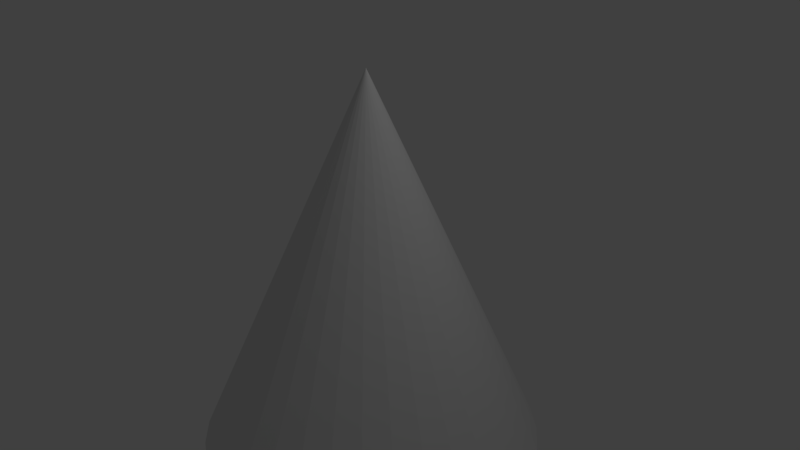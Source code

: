 # Source: Lichtkegel.blend  (saved by Blender 2.79.0; exported with 4.5.12 LTS)
import bpy
from mathutils import Matrix  # noqa: F401  (used for matrix-valued properties, if any)

bpy.ops.wm.read_factory_settings(use_empty=True)
scene = bpy.context.scene
scene.name = 'Scene'

# ---- collections
col_collection_1 = bpy.data.collections.new('Collection 1'); scene.collection.children.link(col_collection_1)

# ---- world
world_world = bpy.data.worlds.new('World'); scene.world = world_world
world_world.color = (0.05088, 0.05088, 0.05088)
world_world.use_sun_shadow = False
world_world.sun_shadow_jitter_overblur = 0.0
world_world.cycles.sampling_method = 'MANUAL'

# ---- cameras
cam_camera = bpy.data.cameras.new('Camera')
cam_camera.clip_end = 100.0
cam_camera.lens = 35.0
cam_camera.sensor_width = 32.0
cam_camera.sensor_height = 18.0
cam_camera.ortho_scale = 7.314
cam_camera.dof.focus_distance = 0.0
cam_camera.dof.aperture_fstop = 128.0

# ---- lights
light_lamp = bpy.data.lights.new('Lamp', 'POINT')
light_lamp.transmission_factor = 0.0
light_lamp.cutoff_distance = 30.0
light_lamp.energy = 100.0
light_lamp.shadow_buffer_clip_start = 1.001
light_lamp.shadow_soft_size = 0.1
light_lamp.shadow_maximum_resolution = 0.006
light_lamp.use_absolute_resolution = True

# ---- meshes
me_cone = bpy.data.meshes.new('Cone')
me_cone.from_pydata([(1.12e-08, 0.8953, -1.0), (0.0, 0.0, 1.0), (0.1747, 0.8781, -1.0), (0.3426, 0.8272, -1.0), (0.4974, 0.7444, -1.0), (0.6331, 0.6331, -1.0), (0.7444, 0.4974, -1.0), (0.8272, 0.3426, -1.0), (0.8781, 0.1747, -1.0), (0.8953, 9.492e-08, -1.0), (0.8781, -0.1747, -1.0), (0.8272, -0.3426, -1.0), (0.7444, -0.4974, -1.0), (0.6331, -0.6331, -1.0), (0.4974, -0.7444, -1.0), (0.3426, -0.8272, -1.0), (0.1747, -0.8781, -1.0), (-2.805e-07, -0.8953, -1.0), (-0.1747, -0.8781, -1.0), (-0.3426, -0.8272, -1.0), (-0.4974, -0.7444, -1.0), (-0.6331, -0.6331, -1.0), (-0.7444, -0.4974, -1.0), (-0.8272, -0.3426, -1.0), (-0.8781, -0.1747, -1.0), (-0.8953, 8.919e-07, -1.0), (-0.8781, 0.1747, -1.0), (-0.8272, 0.3426, -1.0), (-0.7444, 0.4974, -1.0), (-0.6331, 0.6331, -1.0), (-0.4974, 0.7444, -1.0), (-0.3426, 0.8272, -1.0), (-0.1747, 0.8781, -1.0)], [], [(0, 1, 2), (2, 1, 3), (3, 1, 4), (4, 1, 5), (5, 1, 6), (6, 1, 7), (7, 1, 8), (8, 1, 9), (9, 1, 10), (10, 1, 11), (11, 1, 12), (12, 1, 13), (13, 1, 14), (14, 1, 15), (15, 1, 16), (16, 1, 17), (17, 1, 18), (18, 1, 19), (19, 1, 20), (20, 1, 21), (21, 1, 22), (22, 1, 23), (23, 1, 24), (24, 1, 25), (25, 1, 26), (26, 1, 27), (27, 1, 28), (28, 1, 29), (29, 1, 30), (30, 1, 31), (31, 1, 32), (32, 1, 0), (0, 2, 3, 4, 5, 6, 7, 8, 9, 10, 11, 12, 13, 14, 15, 16, 17, 18, 19, 20, 21, 22, 23, 24, 25, 26, 27, 28, 29, 30, 31, 32)])
me_cone.use_remesh_preserve_volume = False
me_cone.use_remesh_preserve_attributes = False
me_cone.use_mirror_vertex_groups = False
me_cone.update()

# ---- objects
ob_cone = bpy.data.objects.new('Cone', me_cone)
ob_lamp = bpy.data.objects.new('Lamp', light_lamp)
ob_camera = bpy.data.objects.new('Camera', cam_camera)

# ---- transforms, parenting, visibility, modifiers, constraints
ob_cone.location = (0.0, 0.0, -0.1561)
ob_cone.scale = (2.61, 2.61, 2.61)
ob_cone.lineart.crease_threshold = 0.0
ob_lamp.location = (4.076, 1.005, 5.904)
ob_lamp.rotation_euler = (0.6503, 0.05522, 1.866)
ob_lamp.lock_rotations_4d = False
ob_lamp.empty_display_type = 'ARROWS'
ob_lamp.color = (0.0, 0.0, 0.0, 0.0)
ob_lamp.lineart.crease_threshold = 0.0
ob_camera.location = (7.481, -6.508, 5.344)
ob_camera.rotation_euler = (1.109, 0.0, 0.8149)
ob_camera.lock_rotations_4d = False
ob_camera.empty_display_type = 'ARROWS'
ob_camera.color = (0.0, 0.0, 0.0, 0.0)
ob_camera.display_type = 'WIRE'
ob_camera.lineart.crease_threshold = 0.0

# ---- collection membership
col_collection_1.objects.link(ob_cone)
col_collection_1.objects.link(ob_lamp)
col_collection_1.objects.link(ob_camera)

# ---- scene / render settings (as saved in the file)
scene.camera = ob_camera
scene.frame_start = 1; scene.frame_end = 250; scene.frame_set(1)
scene.render.engine = 'BLENDER_EEVEE_NEXT'
scene.render.resolution_percentage = 50
scene.render.dither_intensity = 0.0
scene.cycles.use_denoising = False
scene.cycles.samples = 128
scene.cycles.sampling_pattern = 'TABULATED_SOBOL'
scene.cycles.use_adaptive_sampling = False
scene.cycles.use_light_tree = False
scene.cycles.blur_glossy = 0.0
scene.cycles.sample_clamp_indirect = 0.0
scene.view_settings.view_transform = 'Standard'
bpy.context.view_layer.update()

